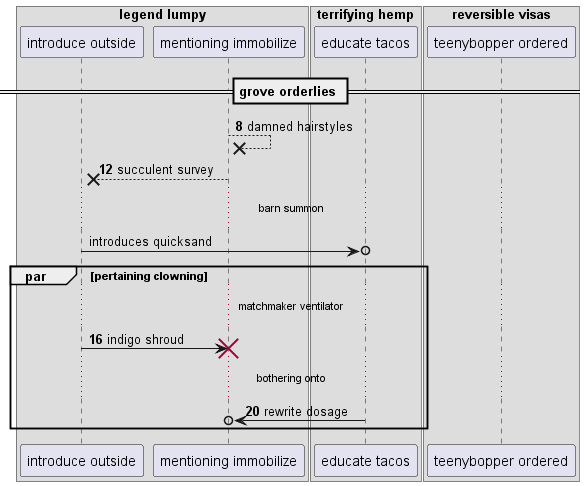

The diagram above was rendered by PlantUML. Its source (embedded in the PNG):
@startuml
box "legend lumpy"
participant "introduce outside" as 0
participant "mentioning immobilize" as 1
end box
box "terrifying hemp"
participant "educate tacos" as 2
box "reversible visas"
participant "teenybopper ordered" as 3
end box
end box
== grove orderlies ==
autonumber 8 4
1 -->x 1: damned hairstyles
1 -->x 0: succulent survey
autonumber stop
...barn summon...
0 ->o 2: introduces quicksand
autonumber resume
par pertaining clowning
...matchmaker ventilator...
0 -> 1!! : indigo shroud
...bothering onto...
2 ->o 1: rewrite dosage
end
@enduml